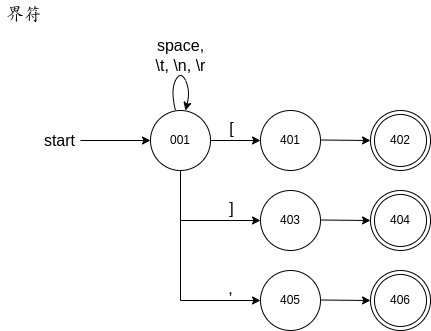

The diagram above was exported from draw.io. Its source (the exported page's mxGraphModel, read from the mxfile embedded in the PNG):
<mxGraphModel dx="1364" dy="843" grid="1" gridSize="10" guides="1" tooltips="1" connect="1" arrows="1" fold="1" page="1" pageScale="1" pageWidth="1169" pageHeight="1654" math="0" shadow="0">
  <root>
    <mxCell id="0" />
    <mxCell id="1" parent="0" />
    <mxCell id="2" value="界符" style="text;strokeColor=none;fillColor=none;align=left;verticalAlign=middle;spacingLeft=4;spacingRight=4;overflow=hidden;points=[[0,0.5],[1,0.5]];portConstraint=eastwest;rotatable=0;whiteSpace=wrap;html=1;fontSize=18;fontFamily=Helvetica;" vertex="1" parent="1">
      <mxGeometry x="580" y="330" width="180" height="30" as="geometry" />
    </mxCell>
    <mxCell id="3" value="001" style="shape=ellipse;html=1;dashed=0;whiteSpace=wrap;aspect=fixed;perimeter=ellipsePerimeter;" vertex="1" parent="1">
      <mxGeometry x="730" y="440" width="60" height="60" as="geometry" />
    </mxCell>
    <mxCell id="4" value="" style="endArrow=classic;html=1;rounded=0;entryX=0;entryY=0.5;entryDx=0;entryDy=0;" edge="1" target="3" parent="1">
      <mxGeometry width="50" height="50" relative="1" as="geometry">
        <mxPoint x="660" y="470" as="sourcePoint" />
        <mxPoint x="640" y="460" as="targetPoint" />
      </mxGeometry>
    </mxCell>
    <mxCell id="5" value="start" style="edgeLabel;html=1;align=right;verticalAlign=middle;resizable=0;points=[];fontSize=16;spacingLeft=0;spacingRight=27;" vertex="1" connectable="0" parent="4">
      <mxGeometry x="-0.3714" y="1" relative="1" as="geometry">
        <mxPoint as="offset" />
      </mxGeometry>
    </mxCell>
    <mxCell id="6" value="" style="endArrow=classic;html=1;rounded=0;exitX=1;exitY=0.5;exitDx=0;exitDy=0;" edge="1" source="3" parent="1">
      <mxGeometry width="50" height="50" relative="1" as="geometry">
        <mxPoint x="830" y="480" as="sourcePoint" />
        <mxPoint x="840" y="470" as="targetPoint" />
      </mxGeometry>
    </mxCell>
    <mxCell id="7" value="[" style="edgeLabel;html=1;align=center;verticalAlign=bottom;resizable=0;points=[];fontSize=16;" vertex="1" connectable="0" parent="6">
      <mxGeometry x="0.0444" y="1" relative="1" as="geometry">
        <mxPoint x="-6" as="offset" />
      </mxGeometry>
    </mxCell>
    <mxCell id="8" value="402" style="ellipse;shape=doubleEllipse;html=1;dashed=0;whiteSpace=wrap;aspect=fixed;" vertex="1" parent="1">
      <mxGeometry x="950" y="440" width="60" height="60" as="geometry" />
    </mxCell>
    <mxCell id="9" value="" style="curved=1;endArrow=classic;html=1;rounded=0;" edge="1" parent="1">
      <mxGeometry width="50" height="50" relative="1" as="geometry">
        <mxPoint x="755" y="440" as="sourcePoint" />
        <mxPoint x="765" y="440" as="targetPoint" />
        <Array as="points">
          <mxPoint x="750" y="420" />
          <mxPoint x="760" y="400" />
          <mxPoint x="770" y="420" />
        </Array>
      </mxGeometry>
    </mxCell>
    <mxCell id="10" value="&lt;font style=&quot;font-size: 16px;&quot;&gt;space,&lt;br&gt;\t, \n, \r&lt;/font&gt;" style="edgeLabel;html=1;align=center;verticalAlign=middle;resizable=0;points=[];" vertex="1" connectable="0" parent="9">
      <mxGeometry x="-0.1093" y="-2" relative="1" as="geometry">
        <mxPoint y="-21" as="offset" />
      </mxGeometry>
    </mxCell>
    <mxCell id="11" value="401" style="shape=ellipse;html=1;dashed=0;whiteSpace=wrap;aspect=fixed;perimeter=ellipsePerimeter;" vertex="1" parent="1">
      <mxGeometry x="840" y="440" width="60" height="60" as="geometry" />
    </mxCell>
    <mxCell id="12" value="" style="endArrow=classic;html=1;rounded=0;exitX=1;exitY=0.5;exitDx=0;exitDy=0;" edge="1" parent="1">
      <mxGeometry width="50" height="50" relative="1" as="geometry">
        <mxPoint x="900" y="469.5" as="sourcePoint" />
        <mxPoint x="950" y="470" as="targetPoint" />
      </mxGeometry>
    </mxCell>
    <mxCell id="13" value="" style="endArrow=classic;html=1;rounded=0;exitX=0.5;exitY=1;exitDx=0;exitDy=0;entryX=0;entryY=0.5;entryDx=0;entryDy=0;" edge="1" target="16" parent="1">
      <mxGeometry width="50" height="50" relative="1" as="geometry">
        <mxPoint x="760" y="500" as="sourcePoint" />
        <mxPoint x="880" y="570" as="targetPoint" />
        <Array as="points">
          <mxPoint x="760" y="550" />
        </Array>
      </mxGeometry>
    </mxCell>
    <mxCell id="14" value="]" style="edgeLabel;html=1;align=center;verticalAlign=bottom;resizable=0;points=[];fontSize=16;" vertex="1" connectable="0" parent="13">
      <mxGeometry x="0.0444" y="1" relative="1" as="geometry">
        <mxPoint x="32" as="offset" />
      </mxGeometry>
    </mxCell>
    <mxCell id="15" value="404" style="ellipse;shape=doubleEllipse;html=1;dashed=0;whiteSpace=wrap;aspect=fixed;" vertex="1" parent="1">
      <mxGeometry x="950" y="520" width="60" height="60" as="geometry" />
    </mxCell>
    <mxCell id="16" value="403" style="shape=ellipse;html=1;dashed=0;whiteSpace=wrap;aspect=fixed;perimeter=ellipsePerimeter;" vertex="1" parent="1">
      <mxGeometry x="840" y="520" width="60" height="60" as="geometry" />
    </mxCell>
    <mxCell id="17" value="" style="endArrow=classic;html=1;rounded=0;exitX=1;exitY=0.5;exitDx=0;exitDy=0;" edge="1" parent="1">
      <mxGeometry width="50" height="50" relative="1" as="geometry">
        <mxPoint x="900" y="549.5" as="sourcePoint" />
        <mxPoint x="950" y="550" as="targetPoint" />
      </mxGeometry>
    </mxCell>
    <mxCell id="18" value="406" style="ellipse;shape=doubleEllipse;html=1;dashed=0;whiteSpace=wrap;aspect=fixed;" vertex="1" parent="1">
      <mxGeometry x="950" y="600" width="60" height="60" as="geometry" />
    </mxCell>
    <mxCell id="19" value="405" style="shape=ellipse;html=1;dashed=0;whiteSpace=wrap;aspect=fixed;perimeter=ellipsePerimeter;" vertex="1" parent="1">
      <mxGeometry x="840" y="600" width="60" height="60" as="geometry" />
    </mxCell>
    <mxCell id="20" value="" style="endArrow=classic;html=1;rounded=0;exitX=1;exitY=0.5;exitDx=0;exitDy=0;" edge="1" parent="1">
      <mxGeometry width="50" height="50" relative="1" as="geometry">
        <mxPoint x="900" y="629.5" as="sourcePoint" />
        <mxPoint x="950" y="630" as="targetPoint" />
      </mxGeometry>
    </mxCell>
    <mxCell id="21" value="" style="endArrow=classic;html=1;rounded=0;exitX=0.5;exitY=1;exitDx=0;exitDy=0;entryX=0;entryY=0.5;entryDx=0;entryDy=0;" edge="1" target="19" parent="1">
      <mxGeometry width="50" height="50" relative="1" as="geometry">
        <mxPoint x="760" y="550" as="sourcePoint" />
        <mxPoint x="840" y="600" as="targetPoint" />
        <Array as="points">
          <mxPoint x="760" y="630" />
        </Array>
      </mxGeometry>
    </mxCell>
    <mxCell id="22" value="," style="edgeLabel;html=1;align=center;verticalAlign=bottom;resizable=0;points=[];fontSize=16;" vertex="1" connectable="0" parent="21">
      <mxGeometry x="0.0444" y="1" relative="1" as="geometry">
        <mxPoint x="45" as="offset" />
      </mxGeometry>
    </mxCell>
  </root>
</mxGraphModel>